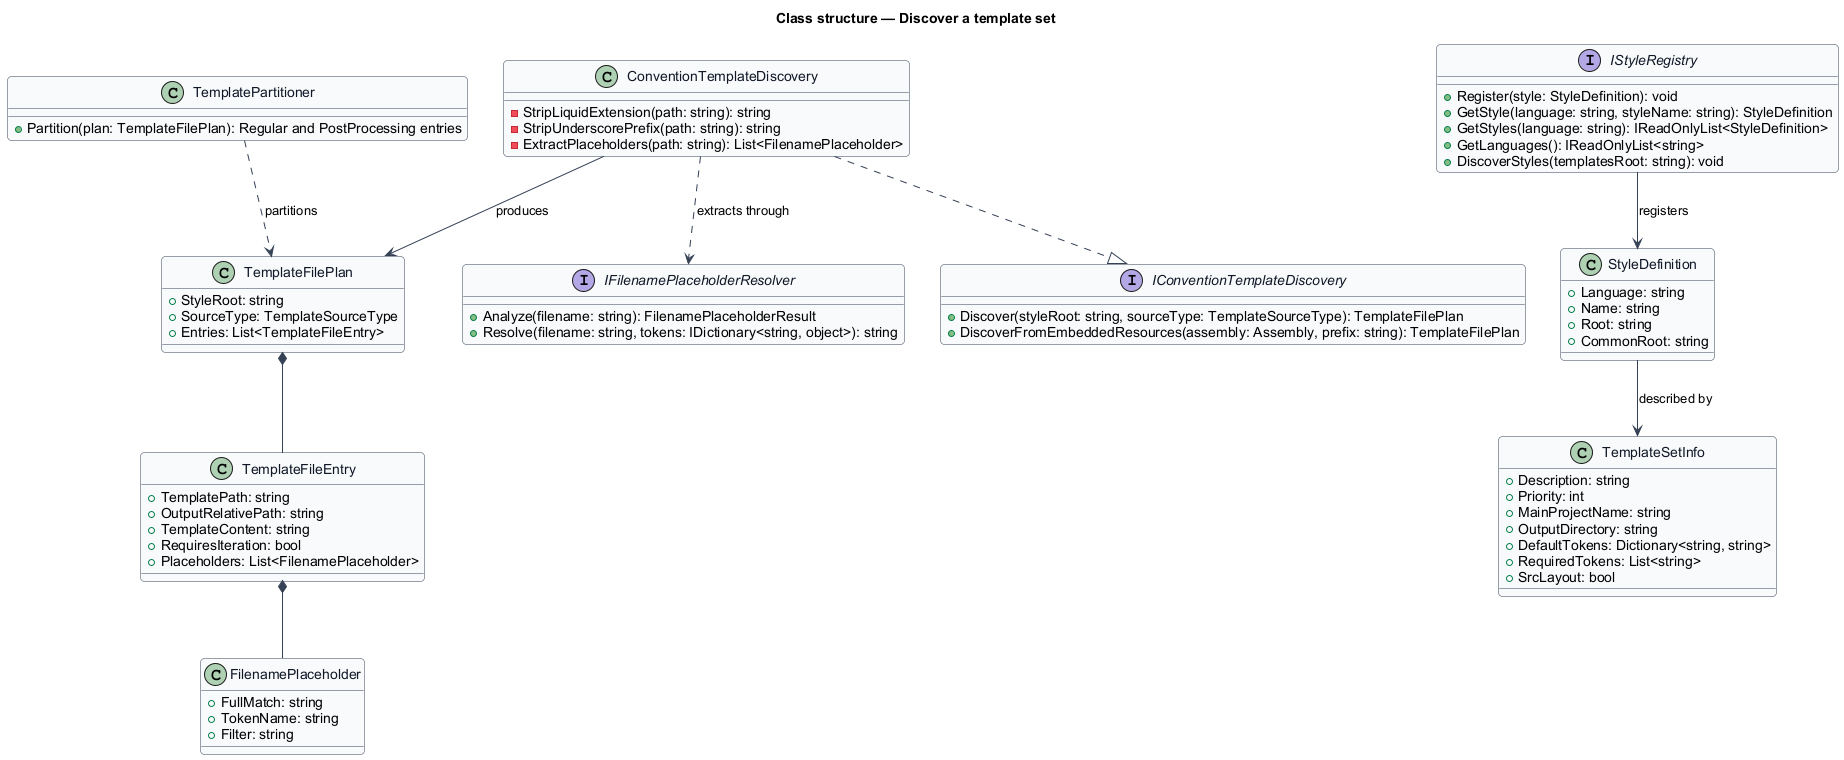

The diagram above was rendered by PlantUML. Its source (embedded in the PNG):
@startuml
skinparam backgroundColor #FFFFFF
skinparam shadowing false
skinparam roundcorner 8
skinparam defaultFontName Arial
skinparam ArrowColor #344054
skinparam class {
  BorderColor #344054
  FontColor #101828
  BackgroundColor #F9FAFB
}
title Class structure — Discover a template set

interface IConventionTemplateDiscovery {
  +Discover(styleRoot: string, sourceType: TemplateSourceType): TemplateFilePlan
  +DiscoverFromEmbeddedResources(assembly: Assembly, prefix: string): TemplateFilePlan
}

class ConventionTemplateDiscovery {
  -StripLiquidExtension(path: string): string
  -StripUnderscorePrefix(path: string): string
  -ExtractPlaceholders(path: string): List<FilenamePlaceholder>
}

class TemplateFilePlan {
  +StyleRoot: string
  +SourceType: TemplateSourceType
  +Entries: List<TemplateFileEntry>
}

class TemplateFileEntry {
  +TemplatePath: string
  +OutputRelativePath: string
  +TemplateContent: string
  +RequiresIteration: bool
  +Placeholders: List<FilenamePlaceholder>
}

class FilenamePlaceholder {
  +FullMatch: string
  +TokenName: string
  +Filter: string
}

interface IFilenamePlaceholderResolver {
  +Analyze(filename: string): FilenamePlaceholderResult
  +Resolve(filename: string, tokens: IDictionary<string, object>): string
}

interface IStyleRegistry {
  +Register(style: StyleDefinition): void
  +GetStyle(language: string, styleName: string): StyleDefinition
  +GetStyles(language: string): IReadOnlyList<StyleDefinition>
  +GetLanguages(): IReadOnlyList<string>
  +DiscoverStyles(templatesRoot: string): void
}

class StyleDefinition {
  +Language: string
  +Name: string
  +Root: string
  +CommonRoot: string
}

class TemplateSetInfo {
  +Description: string
  +Priority: int
  +MainProjectName: string
  +OutputDirectory: string
  +DefaultTokens: Dictionary<string, string>
  +RequiredTokens: List<string>
  +SrcLayout: bool
}

class TemplatePartitioner {
  +Partition(plan: TemplateFilePlan): Regular and PostProcessing entries
}

ConventionTemplateDiscovery ..|> IConventionTemplateDiscovery
ConventionTemplateDiscovery --> TemplateFilePlan : produces
TemplateFilePlan *-- TemplateFileEntry
TemplateFileEntry *-- FilenamePlaceholder
ConventionTemplateDiscovery ..> IFilenamePlaceholderResolver : extracts through
IStyleRegistry --> StyleDefinition : registers
StyleDefinition --> TemplateSetInfo : described by
TemplatePartitioner ..> TemplateFilePlan : partitions
@enduml